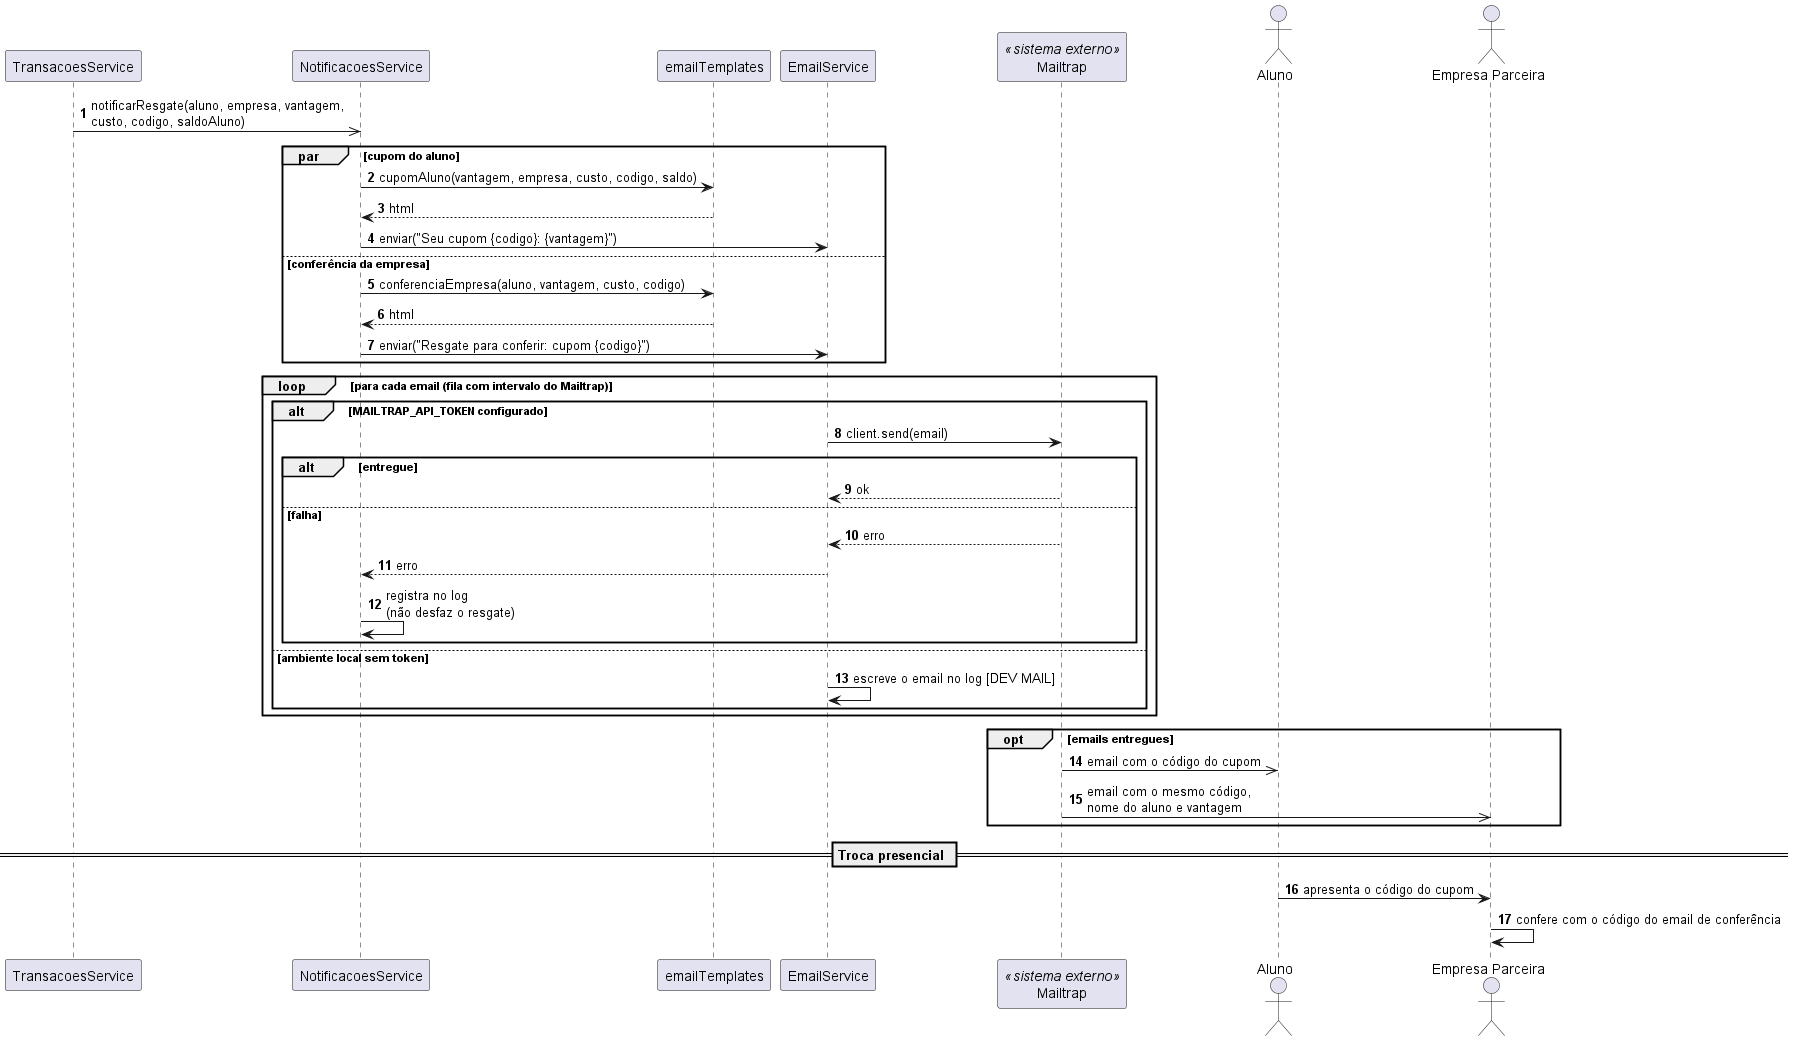

The diagram above was rendered by PlantUML. Its source (embedded in the PNG):
@startuml uc10_enviar_cupom_por_email
' =====================================================================
' Sistema de Moeda Estudantil
' Diagrama de Sequencia - UC10 Enviar cupom por email (HU08 / HU15)
' Fonte versionada em docs/diagramas/sequencia/uc10-enviar-cupom-por-email.puml
' Incluido por UC09: roda depois do commit do resgate
' =====================================================================

skinparam shadowing false
autonumber

participant "TransacoesService" as Transacoes
participant "NotificacoesService" as Notificacoes
participant "emailTemplates" as Templates
participant "EmailService" as EmailSrv
participant "Mailtrap" as Mailtrap <<sistema externo>>
actor Aluno
actor "Empresa Parceira" as Empresa

Transacoes ->> Notificacoes : notificarResgate(aluno, empresa, vantagem,\ncusto, codigo, saldoAluno)

par cupom do aluno
  Notificacoes -> Templates : cupomAluno(vantagem, empresa, custo, codigo, saldo)
  Templates --> Notificacoes : html
  Notificacoes -> EmailSrv : enviar("Seu cupom {codigo}: {vantagem}")
else conferência da empresa
  Notificacoes -> Templates : conferenciaEmpresa(aluno, vantagem, custo, codigo)
  Templates --> Notificacoes : html
  Notificacoes -> EmailSrv : enviar("Resgate para conferir: cupom {codigo}")
end

loop para cada email (fila com intervalo do Mailtrap)
  alt MAILTRAP_API_TOKEN configurado
    EmailSrv -> Mailtrap : client.send(email)
    alt entregue
      Mailtrap --> EmailSrv : ok
    else falha
      Mailtrap --> EmailSrv : erro
      EmailSrv --> Notificacoes : erro
      Notificacoes -> Notificacoes : registra no log\n(não desfaz o resgate)
    end
  else ambiente local sem token
    EmailSrv -> EmailSrv : escreve o email no log [DEV MAIL]
  end
end

opt emails entregues
  Mailtrap ->> Aluno : email com o código do cupom
  Mailtrap ->> Empresa : email com o mesmo código,\nnome do aluno e vantagem
end

== Troca presencial ==
Aluno -> Empresa : apresenta o código do cupom
Empresa -> Empresa : confere com o código do email de conferência

@enduml